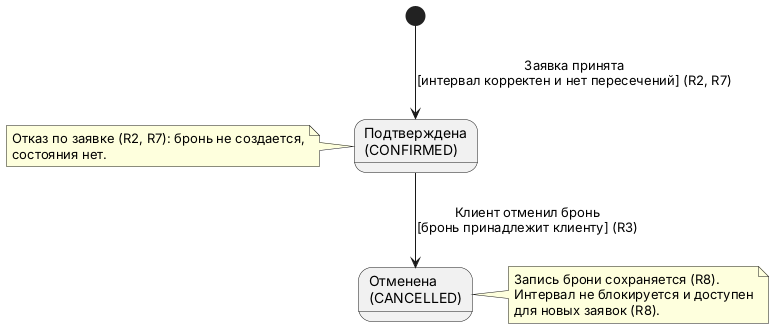

The diagram above was rendered by PlantUML. Its source (embedded in the PNG):
@startuml
[*] --> CONFIRMED : Заявка принята\n[интервал корректен и нет пересечений] (R2, R7)
state "Подтверждена\n(CONFIRMED)" as CONFIRMED
state "Отменена\n(CANCELLED)" as CANCELLED
note left of CONFIRMED
Отказ по заявке (R2, R7): бронь не создается,
состояния нет.
end note
CONFIRMED --> CANCELLED : Клиент отменил бронь\n[бронь принадлежит клиенту] (R3)
note right of CANCELLED
Запись брони сохраняется (R8).
Интервал не блокируется и доступен
для новых заявок (R8).
end note
@enduml